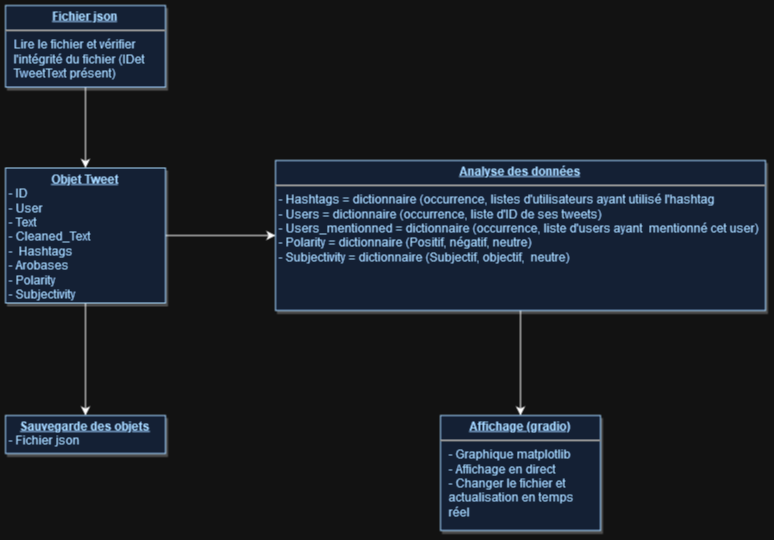

The diagram above was exported from draw.io. Its source (the exported page's mxGraphModel, read from the mxfile embedded in the PNG):
<mxGraphModel dx="1240" dy="553" grid="1" gridSize="10" guides="1" tooltips="1" connect="1" arrows="1" fold="1" page="1" pageScale="1" pageWidth="826" pageHeight="1169" background="none" math="0" shadow="0">
  <root>
    <mxCell id="0" />
    <mxCell id="1" parent="0" />
    <mxCell id="KDv8m8T4USlnV0xy7K5z-116" style="edgeStyle=orthogonalEdgeStyle;rounded=0;orthogonalLoop=1;jettySize=auto;html=1;" edge="1" parent="1" source="20" target="24">
      <mxGeometry relative="1" as="geometry" />
    </mxCell>
    <mxCell id="20" value="&lt;p style=&quot;margin: 0px; margin-top: 4px; text-align: center; text-decoration: underline;&quot;&gt;&lt;strong&gt;Analyse des données&lt;br&gt;&lt;/strong&gt;&lt;/p&gt;&lt;hr&gt;&lt;div&gt;&amp;nbsp;- Hashtags = dictionnaire (occurrence, listes d'utilisateurs ayant utilisé l'hashtag&lt;br&gt;&lt;/div&gt;&lt;div&gt;&amp;nbsp;- Users = dictionnaire (occurrence, liste d'ID de ses tweets)&lt;br&gt;&lt;/div&gt;&lt;div&gt;&amp;nbsp;- Users_mentionned = dictionnaire (occurrence, liste d'users ayant&amp;nbsp; mentionné cet user)&lt;/div&gt;&lt;div&gt;&amp;nbsp;- Polarity = dictionnaire (Positif, négatif, neutre)&lt;/div&gt;&lt;div&gt;&amp;nbsp;- Subjectivity = dictionnaire (Subjectif, objectif,&amp;nbsp; neutre)&lt;br&gt;&lt;/div&gt;" style="verticalAlign=top;align=left;overflow=fill;fontSize=12;fontFamily=Helvetica;html=1;strokeColor=#003366;shadow=1;fillColor=#D4E1F5;fontColor=#003366" parent="1" vertex="1">
      <mxGeometry x="303" y="477" width="490" height="150" as="geometry" />
    </mxCell>
    <mxCell id="KDv8m8T4USlnV0xy7K5z-114" style="edgeStyle=orthogonalEdgeStyle;rounded=0;orthogonalLoop=1;jettySize=auto;html=1;" edge="1" parent="1" source="21" target="20">
      <mxGeometry relative="1" as="geometry" />
    </mxCell>
    <mxCell id="KDv8m8T4USlnV0xy7K5z-118" style="edgeStyle=orthogonalEdgeStyle;rounded=0;orthogonalLoop=1;jettySize=auto;html=1;" edge="1" parent="1" source="21" target="KDv8m8T4USlnV0xy7K5z-117">
      <mxGeometry relative="1" as="geometry" />
    </mxCell>
    <mxCell id="21" value="&lt;p style=&quot;margin: 0px; margin-top: 4px; text-align: center; text-decoration: underline;&quot;&gt;&lt;strong&gt;Objet Tweet&lt;br&gt;&lt;/strong&gt;&lt;/p&gt;&lt;div&gt;&amp;nbsp;- ID&lt;/div&gt;&lt;div&gt;&amp;nbsp;- User&lt;/div&gt;&lt;div&gt;&amp;nbsp;- Text&lt;/div&gt;&lt;div&gt;&amp;nbsp;- Cleaned_Text&lt;/div&gt;&lt;div&gt;&amp;nbsp;-&amp;nbsp; Hashtags&lt;/div&gt;&lt;div&gt;&amp;nbsp;- Arobases&lt;/div&gt;&lt;div&gt;&amp;nbsp;- Polarity&lt;/div&gt;&lt;div&gt;&amp;nbsp;- Subjectivity&lt;br&gt;&lt;/div&gt;&lt;hr&gt;" style="verticalAlign=top;align=left;overflow=fill;fontSize=12;fontFamily=Helvetica;html=1;strokeColor=#003366;shadow=1;fillColor=#D4E1F5;fontColor=#003366" parent="1" vertex="1">
      <mxGeometry x="33" y="484.5" width="160" height="135" as="geometry" />
    </mxCell>
    <mxCell id="24" value="&lt;p style=&quot;margin: 0px; margin-top: 4px; text-align: center; text-decoration: underline;&quot;&gt;&lt;strong&gt;Affichage (gradio)&lt;br&gt;&lt;/strong&gt;&lt;/p&gt;&lt;hr&gt;&lt;p style=&quot;margin: 0px; margin-left: 8px;&quot;&gt;- Graphique matplotlib&lt;/p&gt;&lt;p style=&quot;margin: 0px; margin-left: 8px;&quot;&gt;- Affichage en direct&lt;/p&gt;&lt;p style=&quot;margin: 0px; margin-left: 8px;&quot;&gt;- Changer le fichier et&lt;/p&gt;&lt;p style=&quot;margin: 0px; margin-left: 8px;&quot;&gt;actualisation en temps&lt;/p&gt;&lt;p style=&quot;margin: 0px; margin-left: 8px;&quot;&gt;réel&lt;br&gt;&lt;/p&gt;" style="verticalAlign=top;align=left;overflow=fill;fontSize=12;fontFamily=Helvetica;html=1;strokeColor=#003366;shadow=1;fillColor=#D4E1F5;fontColor=#003366" parent="1" vertex="1">
      <mxGeometry x="468" y="732" width="160" height="115" as="geometry" />
    </mxCell>
    <mxCell id="KDv8m8T4USlnV0xy7K5z-115" style="edgeStyle=orthogonalEdgeStyle;rounded=0;orthogonalLoop=1;jettySize=auto;html=1;" edge="1" parent="1" source="25" target="21">
      <mxGeometry relative="1" as="geometry" />
    </mxCell>
    <mxCell id="25" value="&lt;p style=&quot;margin: 0px; margin-top: 4px; text-align: center; text-decoration: underline;&quot;&gt;&lt;strong&gt;Fichier json&lt;br&gt;&lt;/strong&gt;&lt;/p&gt;&lt;hr&gt;&lt;p style=&quot;margin: 0px; margin-left: 8px;&quot;&gt;Lire le fichier et vérifier&amp;nbsp;&lt;/p&gt;&lt;p style=&quot;margin: 0px; margin-left: 8px;&quot;&gt;l'intégrité du fichier (IDet&lt;/p&gt;&lt;p style=&quot;margin: 0px; margin-left: 8px;&quot;&gt;TweetText présent)&lt;br&gt;&lt;/p&gt;" style="verticalAlign=top;align=left;overflow=fill;fontSize=12;fontFamily=Helvetica;html=1;strokeColor=#003366;shadow=1;fillColor=#D4E1F5;fontColor=#003366" parent="1" vertex="1">
      <mxGeometry x="33" y="322" width="160" height="81.64" as="geometry" />
    </mxCell>
    <mxCell id="KDv8m8T4USlnV0xy7K5z-117" value="&lt;p style=&quot;margin: 0px; margin-top: 4px; text-align: center; text-decoration: underline;&quot;&gt;&lt;strong&gt;Sauvegarde des objets&lt;br&gt;&lt;/strong&gt;&lt;/p&gt;&lt;div&gt;&amp;nbsp;- Fichier json&lt;br&gt;&lt;/div&gt;&lt;hr&gt;" style="verticalAlign=top;align=left;overflow=fill;fontSize=12;fontFamily=Helvetica;html=1;strokeColor=#003366;shadow=1;fillColor=#D4E1F5;fontColor=#003366" vertex="1" parent="1">
      <mxGeometry x="33" y="732" width="160" height="38" as="geometry" />
    </mxCell>
  </root>
</mxGraphModel>